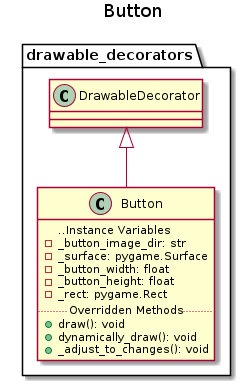

The diagram above was rendered by PlantUML. Its source (embedded in the PNG):
@startuml Button
title Button

package "drawable_decorators" {
    class Button extends DrawableDecorator{
    ..Instance Variables
    - _button_image_dir: str
    - _surface: pygame.Surface
    - _button_width: float
    - _button_height: float
    - _rect: pygame.Rect
    ..Overridden Methods..
    + draw(): void
    + dynamically_draw(): void
    + _adjust_to_changes(): void
}
}

@enduml